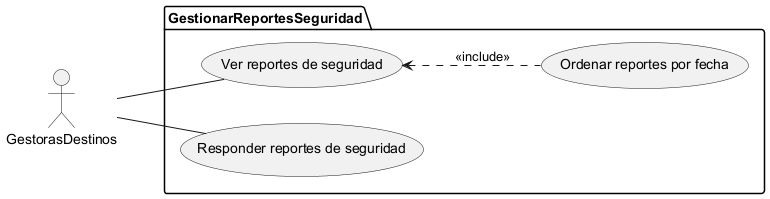

The diagram above was rendered by PlantUML. Its source (embedded in the PNG):
@startuml

left to right direction

actor GestorasDestinos as G

package GestionarReportesSeguridad {
    usecase "Ver reportes de seguridad" as UC1
    usecase "Responder reportes de seguridad" as UC2
    usecase "Ordenar reportes por fecha" as UC3

}

G -- UC1
G -- UC2

UC1 <.. UC3 : <<include>>

@enduml